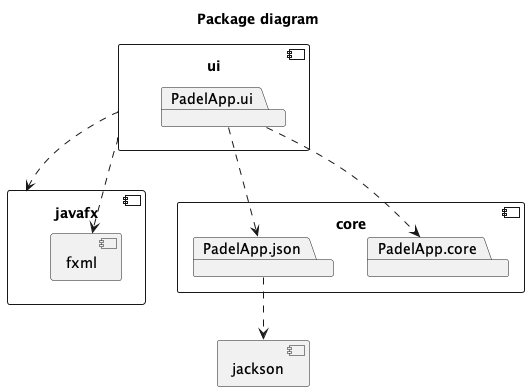

The diagram above was rendered by PlantUML. Its source (embedded in the PNG):
@startuml PackageDiagram

title Package diagram
!define List java.util.List !define ArrayList java.util.ArrayList

component core {
    package PadelApp.core
    package PadelApp.json
}


component jackson {
}



PadelApp.json ..> jackson

component ui {
    package PadelApp.ui
}
PadelApp.ui ..> PadelApp.core


component javafx {
    component fxml {

    }
}
ui ..> javafx
ui ..> fxml

PadelApp.ui ..> PadelApp.json


@enduml